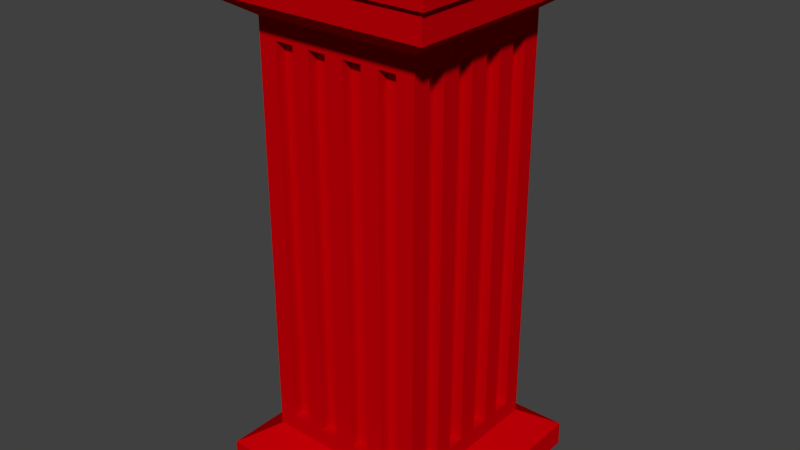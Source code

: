 # Source: stand.blend  (saved by Blender 2.79.0; exported with 4.5.12 LTS)
import bpy
from mathutils import Matrix  # noqa: F401  (used for matrix-valued properties, if any)

bpy.ops.wm.read_factory_settings(use_empty=True)
scene = bpy.context.scene
scene.name = 'Scene'

# ---- collections
col_collection_1 = bpy.data.collections.new('Collection 1'); scene.collection.children.link(col_collection_1)

# ---- materials (node trees are filled in below, after node groups)
mat_material = bpy.data.materials.new('Material')
mat_material.alpha_threshold = 0.0
mat_material.use_transparent_shadow = False
mat_material.diffuse_color = (0.5489, 0.0, 0.002265, 1.0)
mat_material.roughness = 0.5
mat_material.line_color = (0.0, 0.0, 0.0, 1.0)

# ---- material node trees

# ---- world
world_world = bpy.data.worlds.new('World'); scene.world = world_world
world_world.color = (0.05088, 0.05088, 0.05088)
world_world.use_sun_shadow = False
world_world.sun_shadow_jitter_overblur = 0.0
world_world.cycles.sampling_method = 'MANUAL'

# ---- meshes
me_cube = bpy.data.meshes.new('Cube')
me_cube.from_pydata([(1.0, 1.0, -1.0), (1.0, -1.0, -1.0), (-1.0, -1.0, -1.0), (-1.0, 1.0, -1.0), (1.0, 1.0, 1.0), (1.0, -1.0, 1.0), (-1.0, -1.0, 1.0), (-1.0, 1.0, 1.0), (1.0, 0.3473, -1.0), (-1.0, 0.3473, -1.0), (1.0, 0.3473, 1.0), (-1.0, 0.3473, 1.0), (1.0, -0.3306, -1.0), (1.0, -0.3306, 1.0), (-1.0, -0.3306, -1.0), (-1.0, -0.3306, 1.0), (-1.0, 0.7803, -1.0), (-1.0, 0.7803, 1.0), (1.0, 0.7803, -1.0), (1.0, 0.7803, 1.0), (1.0, 0.5638, -1.0), (1.0, 0.5638, 1.0), (-1.0, 0.5638, -1.0), (-1.0, 0.5638, 1.0), (1.0, -0.5537, -1.0), (1.0, -0.5538, 1.0), (-1.0, -0.5537, -1.0), (-1.0, -0.5537, 1.0), (1.0, -0.7769, -1.0), (1.0, -0.7769, 1.0), (-1.0, -0.7769, -1.0), (-1.0, -0.7769, 1.0), (-1.0, -0.1142, -1.0), (-1.0, -0.1142, 1.0), (1.0, -0.1142, -1.0), (1.0, -0.1142, 1.0), (-1.0, 0.1165, -1.0), (-1.0, 0.1165, 1.0), (1.0, 0.1165, -1.0), (1.0, 0.1165, 1.0), (0.351, 1.0, -1.0), (0.351, -1.0, -1.0), (0.351, 1.0, 1.0), (0.351, -1.0, 1.0), (1.399, -0.1606, -1.22), (-1.48, -0.4895, 1.236), (1.399, 1.399, -1.22), (1.476, 0.1713, 1.236), (1.476, 0.5123, 1.236), (-1.401, 0.7886, -1.22), (1.476, -1.479, 1.236), (-1.401, 0.4854, -1.22), (-1.401, -1.401, -1.22), (-0.4954, -1.479, 1.236), (-1.401, 0.1624, -1.22), (0.517, 1.477, 1.236), (0.517, -1.479, 1.236), (-1.401, -0.1606, -1.22), (1.399, 0.1624, -1.22), (-1.141, -1.479, 1.236), (-0.334, 1.0, -1.0), (-0.334, -1.0, -1.0), (-0.334, 1.0, 1.0), (-0.334, -1.0, 1.0), (-0.8017, -1.479, 1.236), (0.8363, -1.479, 1.236), (1.156, -1.479, 1.236), (0.8363, 1.477, 1.236), (1.156, 1.477, 1.236), (-0.4954, 1.477, 1.236), (-1.141, 1.477, 1.236), (-0.8017, 1.477, 1.236), (1.399, 0.4854, -1.22), (1.399, -1.401, -1.22), (-1.401, -0.776, -1.22), (-1.401, -1.088, -1.22), (-0.4691, -1.401, -1.22), (0.49, 1.399, -1.22), (0.49, -1.401, -1.22), (-1.08, -1.401, -1.22), (-0.7593, -1.401, -1.22), (0.7925, -1.401, -1.22), (1.095, -1.401, -1.22), (0.7925, 1.399, -1.22), (1.095, 1.399, -1.22), (-0.4691, 1.399, -1.22), (-1.08, 1.399, -1.22), (-0.7593, 1.399, -1.22), (0.7832, 1.0, -1.0), (0.7832, -1.0, -1.0), (0.7832, 1.0, 1.0), (0.7832, -1.0, 1.0), (-0.164, 1.477, 1.236), (0.1765, 1.477, 1.236), (-0.164, -1.479, 1.236), (0.1765, -1.479, 1.236), (0.1704, -1.427, 1.109), (0.1704, 1.425, 1.109), (-0.7733, -1.427, 1.109), (-0.7733, 1.425, 1.109), (0.5671, 1.0, -1.0), (0.5671, -1.0, -1.0), (0.5671, 1.0, 1.0), (0.5671, -1.0, 1.0), (1.115, -1.427, 1.109), (1.115, 1.425, 1.109), (-0.4778, -1.427, 1.109), (-0.1581, -1.427, 1.109), (-0.4778, 1.425, 1.109), (-0.1581, 1.425, 1.109), (0.4989, -1.427, 1.109), (0.807, -1.427, 1.109), (-0.1551, 1.399, -1.22), (0.1674, 1.399, -1.22), (-0.1551, -1.401, -1.22), (0.1674, -1.401, -1.22), (0.1674, -1.401, -1.1), (0.1674, 1.399, -1.1), (-0.7593, -1.401, -1.1), (-0.7593, 1.399, -1.1), (-0.5413, 1.0, -1.0), (-0.5413, -1.0, -1.0), (-0.5413, 1.0, 1.0), (-0.5413, -1.0, 1.0), (0.4989, 1.425, 1.109), (0.807, 1.425, 1.109), (1.424, 0.1654, 1.109), (-1.427, -0.1636, 1.109), (-1.427, -1.108, 1.109), (1.424, -0.7903, 1.109), (1.424, 1.112, 1.109), (1.424, 1.425, 1.109), (1.095, -1.401, -1.1), (1.095, 1.399, -1.1), (-0.4691, -1.401, -1.1), (-0.1551, -1.401, -1.1), (-0.4691, 1.399, -1.1), (-0.1551, 1.399, -1.1), (0.49, -1.401, -1.1), (0.7925, -1.401, -1.1), (-0.7706, 1.0, -1.0), (-0.7706, -1.0, -1.0), (-0.7706, 1.0, 1.0), (-0.7706, -1.0, 1.0), (-1.427, 0.803, 1.109), (-1.427, -0.4722, 1.109), (-1.427, -0.7903, 1.109), (1.424, -0.4722, 1.109), (1.424, -0.1636, 1.109), (-1.427, 0.4943, 1.109), (-1.427, 0.1654, 1.109), (1.424, 0.4943, 1.109), (0.49, 1.399, -1.1), (0.7925, 1.399, -1.1), (1.399, 0.1624, -1.1), (-1.401, -0.1606, -1.1), (-1.401, -1.088, -1.1), (1.399, -0.776, -1.1), (1.399, 1.092, -1.1), (1.399, 1.399, -1.1), (-1.401, 0.7886, -1.1), (-1.401, -0.4636, -1.1), (-1.401, -0.776, -1.1), (1.399, -0.4636, -1.1), (1.399, -0.1606, -1.1), (-1.401, 0.4854, -1.1), (-1.401, 0.1624, -1.1), (1.399, 0.4854, -1.1), (-0.1098, 1.0, -1.0), (-0.1098, -1.0, -1.0), (-0.1098, 1.0, 1.0), (-0.1098, -1.0, 1.0), (1.424, 0.803, 1.109), (-1.427, 1.112, 1.109), (-1.427, -1.427, 1.109), (-1.1, -1.427, 1.109), (-1.427, 1.425, 1.109), (-1.1, 1.425, 1.109), (1.424, -1.427, 1.109), (1.424, -1.108, 1.109), (1.399, 0.7886, -1.1), (-1.401, 1.092, -1.1), (-1.401, -1.401, -1.1), (-1.08, -1.401, -1.1), (-1.401, 1.399, -1.1), (-1.08, 1.399, -1.1), (1.399, -1.401, -1.1), (1.399, -1.088, -1.1), (0.1206, 1.0, -1.0), (0.1206, -1.0, -1.0), (0.1206, 1.0, 1.0), (0.1206, -1.0, 1.0), (-1.401, 1.399, -1.22), (-1.401, 1.092, -1.22), (1.399, 0.7886, -1.22), (1.399, 1.092, -1.22), (1.399, -0.4636, -1.22), (1.399, -1.088, -1.22), (1.399, -0.776, -1.22), (-1.401, -0.4636, -1.22), (1.0, 1.0, 0.912), (1.0, -1.0, 0.912), (-1.0, -1.0, 0.912), (-1.0, 1.0, 0.912), (-1.0, 0.3473, 0.912), (1.0, 0.3473, 0.912), (-1.0, -0.3306, 0.912), (1.0, -0.3306, 0.912), (1.0, 0.7803, 0.912), (-1.0, 0.7803, 0.912), (-1.0, 0.5638, 0.912), (1.0, 0.5638, 0.912), (-1.0, -0.5537, 0.912), (1.0, -0.5537, 0.912), (-1.0, -0.7769, 0.912), (1.0, -0.7769, 0.912), (1.0, -0.1142, 0.912), (-1.0, -0.1142, 0.912), (1.0, 0.1165, 0.912), (-1.0, 0.1165, 0.912), (0.351, 1.0, 0.912), (0.351, -1.0, 0.912), (-0.334, 1.0, 0.912), (-0.334, -1.0, 0.912), (0.7832, -1.0, 0.912), (0.7832, 1.0, 0.912), (0.5671, -1.0, 0.912), (0.5671, 1.0, 0.912), (-0.5413, 1.0, 0.912), (-0.5413, -1.0, 0.912), (-0.7706, 1.0, 0.912), (-0.7706, -1.0, 0.912), (-0.1098, -1.0, 0.912), (-0.1098, 1.0, 0.912), (0.1206, 1.0, 0.912), (0.1206, -1.0, 0.912), (-1.0, 0.3473, -0.9151), (1.0, 0.3473, -0.9151), (-1.0, -0.3306, -0.9151), (1.0, -0.3306, -0.9151), (1.0, 0.7803, -0.9151), (-1.0, 0.7803, -0.9151), (-1.0, 0.5638, -0.9151), (1.0, 0.5638, -0.9151), (-1.0, -0.5537, -0.9151), (1.0, -0.5537, -0.9151), (-1.0, -0.7769, -0.9151), (1.0, -0.7769, -0.9151), (1.0, -0.1142, -0.9151), (-1.0, -0.1142, -0.9151), (1.0, 0.1165, -0.9151), (-1.0, 0.1165, -0.9151), (0.351, -1.0, -0.9151), (-0.334, -1.0, -0.9151), (0.7832, -1.0, -0.9151), (0.5671, -1.0, -0.9151), (-0.5413, -1.0, -0.9151), (-0.7706, -1.0, -0.9151), (-0.1098, -1.0, -0.9151), (0.1206, -1.0, -0.9151), (1.0, 1.0, -0.9151), (1.0, -1.0, -0.9151), (-1.0, -1.0, -0.9151), (-1.0, 1.0, -0.9151), (0.351, 1.0, -0.9151), (-0.334, 1.0, -0.9151), (0.7832, 1.0, -0.9151), (0.5671, 1.0, -0.9151), (-0.5413, 1.0, -0.9151), (-0.7706, 1.0, -0.9151), (-0.1098, 1.0, -0.9151), (0.1206, 1.0, -0.9151), (0.351, -0.875, 0.912), (0.1206, -0.875, 0.912), (-0.5413, -0.875, 0.912), (-0.7706, -0.875, 0.912), (0.7832, -0.875, 0.912), (0.5671, -0.875, 0.912), (-0.1098, -0.875, 0.912), (-0.334, -0.875, 0.912), (0.351, -0.875, -0.9151), (-0.334, -0.875, -0.9151), (0.7832, -0.875, -0.9151), (0.5671, -0.875, -0.9151), (-0.5413, -0.875, -0.9151), (-0.7706, -0.875, -0.9151), (-0.1098, -0.875, -0.9151), (0.1206, -0.875, -0.9151), (-0.875, -0.3306, 0.912), (-0.875, -0.1142, 0.912), (-0.875, -0.7769, 0.912), (-0.875, -0.5537, 0.912), (-0.875, 0.5638, 0.912), (-0.875, 0.7803, 0.912), (-0.875, 0.1165, 0.912), (-0.875, 0.3473, 0.912), (-0.875, 0.3473, -0.9151), (-0.875, -0.3306, -0.9151), (-0.875, 0.7803, -0.9151), (-0.875, 0.5638, -0.9151), (-0.875, -0.5537, -0.9151), (-0.875, -0.7769, -0.9151), (-0.875, -0.1142, -0.9151), (-0.875, 0.1165, -0.9151), (0.351, 0.875, -0.9151), (0.351, 0.875, 0.912), (-0.334, 0.875, -0.9151), (-0.334, 0.875, 0.912), (0.7832, 0.875, -0.9151), (0.7832, 0.875, 0.912), (0.5671, 0.875, -0.9151), (0.5671, 0.875, 0.912), (-0.5413, 0.875, -0.9151), (-0.5413, 0.875, 0.912), (-0.7706, 0.875, -0.9151), (-0.7706, 0.875, 0.912), (-0.1098, 0.875, -0.9151), (-0.1098, 0.875, 0.912), (0.1206, 0.875, -0.9151), (0.1206, 0.875, 0.912), (0.875, 0.3473, 0.912), (0.875, 0.1165, 0.912), (0.875, -0.5537, 0.912), (0.875, -0.7769, 0.912), (0.875, 0.7803, 0.912), (0.875, 0.5638, 0.912), (0.875, -0.1142, 0.912), (0.875, -0.3306, 0.912), (0.875, 0.3473, -0.9151), (0.875, -0.3306, -0.9151), (0.875, 0.7803, -0.9151), (0.875, 0.5638, -0.9151), (0.875, -0.5537, -0.9151), (0.875, -0.7769, -0.9151), (0.875, -0.1142, -0.9151), (0.875, 0.1165, -0.9151), (-1.48, -0.1697, 1.236), (-1.48, -1.479, 1.236), (-1.48, -1.149, 1.236), (-1.48, -0.8192, 1.236), (-1.48, 0.5123, 1.236), (-1.48, 0.8323, 1.236), (1.476, 1.477, 1.236), (1.476, 1.152, 1.236), (1.476, -0.4895, 1.236), (1.476, -0.8192, 1.236), (-1.48, 0.1713, 1.236), (1.476, -0.1697, 1.236), (1.476, -1.149, 1.236), (1.476, 0.8323, 1.236), (-1.48, 1.152, 1.236), (-1.48, 1.477, 1.236), (-1.48, -0.8192, 1.292), (-1.48, -0.4895, 1.292), (-1.48, 1.152, 1.292), (-1.48, 1.477, 1.292), (-1.141, -1.479, 1.292), (-1.48, -1.479, 1.292), (-0.164, -1.479, 1.292), (-0.4954, -1.479, 1.292), (0.8363, 1.477, 1.292), (0.517, 1.477, 1.292), (1.476, 1.152, 1.292), (1.476, 0.8323, 1.292), (1.476, 0.5123, 1.292), (1.476, -1.149, 1.292), (1.476, -1.479, 1.292), (-1.48, -0.1697, 1.292), (-1.48, 0.1713, 1.292), (1.476, 1.477, 1.292), (-0.8017, -1.479, 1.292), (0.517, -1.479, 1.292), (0.1765, -1.479, 1.292), (1.156, 1.477, 1.292), (0.1765, 1.477, 1.292), (-0.164, 1.477, 1.292), (-0.4954, 1.477, 1.292), (-0.8017, 1.477, 1.292), (0.8363, -1.479, 1.292), (-1.48, 0.5123, 1.292), (-1.48, 0.8323, 1.292), (1.476, 0.1713, 1.292), (-1.48, -1.149, 1.292), (1.476, -0.4895, 1.292), (1.476, -0.8192, 1.292), (1.156, -1.479, 1.292), (-1.141, 1.477, 1.292), (1.476, -0.1697, 1.292), (-1.1, 1.425, 1.235), (1.424, -1.108, 1.235), (1.424, 1.425, 1.235), (-1.427, 1.425, 1.235), (-1.427, -0.7903, 1.235), (-1.427, -1.108, 1.235), (1.424, 0.803, 1.235), (-1.427, -0.1636, 1.235), (-1.1, -1.427, 1.235), (-1.427, -0.4722, 1.235), (0.1704, 1.425, 1.235), (1.424, -0.7903, 1.235), (-1.427, 0.803, 1.235), (-1.427, 0.4943, 1.235), (-0.1581, -1.427, 1.235), (1.115, -1.427, 1.235), (-1.427, -1.427, 1.235), (1.424, 0.4943, 1.235), (-0.4778, 1.425, 1.235), (-0.4778, -1.427, 1.235), (0.4989, -1.427, 1.235), (1.115, 1.425, 1.235), (1.424, -0.4722, 1.235), (1.424, -0.1636, 1.235), (0.807, 1.425, 1.235), (0.807, -1.427, 1.235), (-0.1581, 1.425, 1.235), (-0.7733, -1.427, 1.235), (1.424, -1.427, 1.235), (1.424, 1.112, 1.235), (0.4989, 1.425, 1.235), (-1.427, 1.112, 1.235), (-0.7733, 1.425, 1.235), (0.1704, -1.427, 1.235), (-1.427, 0.1654, 1.235), (1.424, 0.1654, 1.235)], [], [(103, 91, 104, 111), (18, 20, 180, 158), (215, 29, 5, 201), (231, 143, 6, 202), (209, 17, 7, 203), (269, 140, 3, 263), (219, 37, 11, 204), (211, 21, 10, 205), (20, 8, 167, 180), (31, 6, 174, 128), (212, 27, 15, 206), (216, 35, 13, 207), (9, 22, 160, 165), (29, 25, 129, 179), (43, 103, 111, 110), (169, 61, 134, 135), (200, 4, 19, 208), (210, 23, 17, 209), (204, 11, 23, 210), (23, 11, 149, 144), (101, 41, 138, 139), (208, 19, 21, 211), (214, 31, 27, 212), (207, 13, 25, 213), (24, 28, 187, 157), (10, 21, 172, 151), (202, 6, 31, 214), (213, 25, 29, 215), (89, 101, 139, 132), (63, 171, 107, 106), (123, 63, 106, 98), (61, 121, 118, 134), (218, 39, 35, 216), (206, 15, 33, 217), (205, 10, 39, 218), (36, 9, 165, 166), (11, 37, 150, 149), (217, 33, 37, 219), (338, 337, 357, 382), (35, 39, 126, 148), (162, 161, 199, 74), (407, 402, 94, 53), (50, 348, 365, 366), (186, 132, 82, 73), (92, 69, 376, 375), (33, 15, 145, 127), (183, 182, 52, 79), (336, 45, 353, 367), (133, 159, 46, 84), (47, 48, 364, 381), (68, 67, 360, 373), (410, 411, 347, 344), (70, 351, 355, 386), (142, 7, 176, 177), (267, 100, 40, 264), (226, 103, 43, 221), (132, 139, 81, 82), (346, 336, 367, 368), (390, 409, 68, 342), (182, 156, 75, 52), (167, 154, 58, 72), (400, 401, 340, 341), (419, 400, 341, 350), (117, 152, 77, 113), (413, 403, 66, 65), (158, 180, 194, 195), (155, 166, 54, 57), (397, 392, 339, 45), (185, 119, 87, 86), (389, 399, 345, 348), (404, 396, 59, 337), (139, 138, 78, 81), (388, 391, 351, 70), (159, 158, 195, 46), (270, 168, 60, 265), (232, 171, 63, 223), (161, 155, 57, 199), (417, 390, 342, 343), (415, 407, 53, 64), (189, 169, 135, 116), (201, 5, 91, 224), (260, 0, 88, 266), (154, 164, 44, 58), (392, 393, 338, 339), (164, 163, 196, 44), (393, 404, 337, 338), (422, 395, 336, 346), (14, 32, 155, 161), (395, 397, 45, 336), (34, 12, 163, 164), (152, 153, 83, 77), (406, 420, 71, 69), (1, 89, 132, 186), (414, 406, 69, 92), (91, 5, 178, 104), (88, 0, 159, 133), (116, 135, 114, 115), (391, 419, 350, 351), (56, 65, 378, 371), (0, 18, 158, 159), (224, 91, 103, 226), (266, 88, 100, 267), (180, 167, 72, 194), (411, 423, 47, 347), (197, 73, 82, 81, 78, 115, 114, 76, 80, 79, 52, 75, 74, 199, 57, 54, 51, 49, 193, 192, 86, 87, 85, 112, 113, 77, 83, 84, 46, 195, 194, 72, 58, 44, 196, 198), (421, 408, 56, 95), (423, 405, 48, 47), (16, 3, 184, 181), (408, 413, 65, 56), (30, 26, 162, 156), (135, 134, 76, 114), (405, 394, 349, 48), (12, 24, 157, 163), (409, 412, 67, 68), (171, 191, 96, 107), (41, 189, 116, 138), (138, 116, 115, 78), (398, 414, 92, 93), (420, 388, 70, 71), (160, 181, 193, 49), (137, 117, 113, 112), (418, 398, 93, 55), (412, 418, 55, 67), (157, 187, 197, 198), (416, 389, 348, 50), (153, 133, 84, 83), (163, 157, 198, 196), (399, 410, 344, 345), (119, 136, 85, 87), (402, 421, 95, 94), (394, 417, 343, 349), (166, 165, 51, 54), (396, 415, 64, 59), (156, 162, 74, 75), (265, 60, 120, 268), (223, 63, 123, 229), (181, 184, 192, 193), (401, 422, 346, 340), (4, 90, 105, 131), (8, 38, 154, 167), (28, 1, 186, 187), (37, 33, 127, 150), (39, 10, 151, 126), (32, 36, 166, 155), (25, 13, 147, 129), (188, 40, 152, 117), (3, 140, 185, 184), (19, 4, 131, 130), (22, 16, 181, 160), (42, 190, 97, 124), (190, 170, 109, 97), (168, 188, 117, 137), (191, 43, 110, 96), (141, 2, 182, 183), (268, 120, 140, 269), (229, 123, 143, 231), (2, 30, 156, 182), (17, 23, 144, 173), (6, 143, 175, 174), (136, 137, 112, 85), (235, 191, 171, 232), (271, 188, 168, 270), (40, 100, 153, 152), (7, 17, 173, 176), (60, 168, 137, 136), (170, 62, 108, 109), (21, 19, 130, 172), (38, 34, 164, 154), (90, 102, 125, 105), (100, 88, 133, 153), (26, 14, 161, 162), (143, 123, 98, 175), (120, 60, 136, 119), (62, 122, 99, 108), (140, 120, 119, 185), (27, 31, 128, 146), (121, 141, 183, 118), (102, 42, 124, 125), (93, 92, 375, 374), (15, 27, 146, 145), (187, 186, 73, 197), (403, 416, 50, 66), (342, 68, 373, 369), (184, 185, 86, 192), (95, 56, 371, 372), (13, 35, 148, 147), (134, 118, 80, 76), (341, 340, 379, 380), (118, 183, 79, 80), (343, 342, 369, 362), (64, 53, 359, 370), (5, 29, 179, 178), (345, 344, 383, 384), (122, 142, 177, 99), (264, 40, 188, 271), (221, 43, 191, 235), (165, 160, 49, 51), (365, 384, 383, 387, 381, 364, 363, 362, 369, 373, 360, 361, 374, 375, 376, 377, 386, 355, 354, 380, 379, 368, 367, 353, 352, 382, 357, 356, 370, 359, 358, 372, 371, 378, 385, 366), (254, 224, 276, 282), (42, 220, 234, 190), (190, 234, 233, 170), (259, 235, 232, 258), (259, 252, 280, 287), (122, 228, 230, 142), (253, 223, 229, 256), (62, 222, 228, 122), (90, 225, 227, 102), (224, 226, 277, 276), (4, 200, 225, 90), (261, 201, 224, 254), (223, 253, 281, 279), (170, 233, 222, 62), (255, 226, 221, 252), (102, 227, 220, 42), (249, 217, 219, 251), (215, 247, 333, 323), (244, 246, 301, 300), (250, 218, 216, 248), (205, 218, 321, 320), (262, 202, 214, 246), (239, 207, 213, 245), (219, 204, 295, 294), (207, 239, 329, 327), (236, 204, 210, 242), (236, 251, 303, 296), (260, 200, 208, 240), (208, 211, 325, 324), (244, 212, 206, 238), (243, 211, 205, 237), (238, 206, 288, 297), (142, 230, 203, 7), (241, 209, 203, 263), (257, 231, 202, 262), (247, 215, 201, 261), (28, 247, 261, 1), (141, 257, 262, 2), (16, 241, 263, 3), (36, 251, 236, 9), (20, 243, 237, 8), (26, 244, 238, 14), (34, 248, 239, 12), (0, 260, 240, 18), (22, 242, 241, 16), (9, 236, 242, 22), (18, 240, 243, 20), (30, 246, 244, 26), (12, 239, 245, 24), (2, 262, 246, 30), (24, 245, 247, 28), (38, 250, 248, 34), (14, 238, 249, 32), (8, 237, 250, 38), (32, 249, 251, 36), (101, 255, 252, 41), (169, 258, 253, 61), (1, 261, 254, 89), (89, 254, 255, 101), (61, 253, 256, 121), (121, 256, 257, 141), (189, 259, 258, 169), (41, 252, 259, 189), (264, 271, 318, 304), (234, 271, 270, 233), (269, 230, 315, 314), (222, 265, 268, 228), (270, 265, 306, 316), (200, 260, 266, 225), (234, 220, 305, 319), (227, 267, 264, 220), (230, 269, 263, 203), (280, 272, 273, 287), (284, 274, 275, 285), (282, 276, 277, 283), (286, 278, 279, 281), (226, 255, 283, 277), (253, 258, 286, 281), (229, 231, 275, 274), (256, 229, 274, 284), (232, 223, 279, 278), (255, 254, 282, 283), (231, 257, 285, 275), (258, 232, 278, 286), (257, 256, 284, 285), (235, 259, 287, 273), (221, 235, 273, 272), (252, 221, 272, 280), (297, 288, 289, 302), (301, 290, 291, 300), (299, 292, 293, 298), (303, 294, 295, 296), (246, 214, 290, 301), (206, 217, 289, 288), (210, 209, 293, 292), (209, 241, 298, 293), (217, 249, 302, 289), (242, 210, 292, 299), (241, 242, 299, 298), (204, 236, 296, 295), (249, 238, 297, 302), (251, 219, 294, 303), (212, 244, 300, 291), (214, 212, 291, 290), (305, 304, 318, 319), (313, 312, 314, 315), (309, 308, 310, 311), (317, 316, 306, 307), (225, 266, 308, 309), (233, 270, 316, 317), (268, 269, 314, 312), (230, 228, 313, 315), (271, 234, 319, 318), (222, 233, 317, 307), (267, 227, 311, 310), (220, 264, 304, 305), (266, 267, 310, 308), (228, 268, 312, 313), (227, 225, 309, 311), (265, 222, 307, 306), (328, 320, 321, 335), (332, 322, 323, 333), (330, 324, 325, 331), (334, 326, 327, 329), (240, 208, 324, 330), (248, 216, 326, 334), (239, 248, 334, 329), (247, 245, 332, 333), (213, 215, 323, 322), (218, 250, 335, 321), (216, 207, 327, 326), (211, 243, 331, 325), (237, 205, 320, 328), (250, 237, 328, 335), (243, 240, 330, 331), (245, 213, 322, 332), (66, 50, 366, 385), (339, 338, 382, 352), (340, 346, 368, 379), (69, 71, 377, 376), (55, 93, 374, 361), (45, 339, 352, 353), (344, 347, 387, 383), (65, 66, 385, 378), (59, 64, 370, 356), (351, 350, 354, 355), (350, 341, 380, 354), (71, 70, 386, 377), (94, 95, 372, 358), (337, 59, 356, 357), (348, 345, 384, 365), (349, 343, 362, 363), (53, 94, 358, 359), (347, 47, 381, 387), (48, 349, 363, 364), (67, 55, 361, 360), (104, 178, 416, 403), (149, 150, 422, 401), (175, 98, 415, 396), (172, 130, 417, 394), (107, 96, 421, 402), (129, 147, 410, 399), (178, 179, 389, 416), (125, 124, 418, 412), (124, 97, 398, 418), (99, 177, 388, 420), (97, 109, 414, 398), (105, 125, 412, 409), (151, 172, 394, 405), (110, 111, 413, 408), (126, 151, 405, 423), (96, 110, 408, 421), (148, 126, 423, 411), (176, 173, 419, 391), (109, 108, 406, 414), (108, 99, 420, 406), (127, 145, 397, 395), (150, 127, 395, 422), (128, 174, 404, 393), (146, 128, 393, 392), (98, 106, 407, 415), (130, 131, 390, 417), (177, 176, 391, 388), (174, 175, 396, 404), (179, 129, 399, 389), (145, 146, 392, 397), (111, 104, 403, 413), (173, 144, 400, 419), (144, 149, 401, 400), (131, 105, 409, 390), (147, 148, 411, 410), (106, 107, 402, 407)])
me_cube.materials.append(mat_material)
me_cube.use_remesh_preserve_volume = False
me_cube.use_remesh_preserve_attributes = False
me_cube.use_mirror_vertex_groups = False
me_cube.update()

# ---- objects
ob_cube = bpy.data.objects.new('Cube', me_cube)

# ---- transforms, parenting, visibility, modifiers, constraints
ob_cube.location = (0.0, 0.0, 0.0)
ob_cube.scale = (0.4, 0.4, 1.0)
ob_cube.lock_rotations_4d = False
ob_cube.empty_display_type = 'ARROWS'
ob_cube.lineart.crease_threshold = 0.0

# ---- collection membership
col_collection_1.objects.link(ob_cube)

# ---- scene / render settings (as saved in the file)
scene.frame_start = 1; scene.frame_end = 250; scene.frame_set(1)
scene.render.engine = 'BLENDER_EEVEE_NEXT'
scene.render.resolution_percentage = 50
scene.render.dither_intensity = 0.0
scene.cycles.use_denoising = False
scene.cycles.samples = 128
scene.cycles.sampling_pattern = 'TABULATED_SOBOL'
scene.cycles.use_adaptive_sampling = False
scene.cycles.use_light_tree = False
scene.cycles.blur_glossy = 0.0
scene.cycles.sample_clamp_indirect = 0.0
scene.view_settings.view_transform = 'Standard'
bpy.context.view_layer.update()

# ---- added for rendering (the .blend has no active camera and no usable light): camera, sun
cam_auto = bpy.data.cameras.new('AutoCamera')
cam_auto.lens = 50.0
cam_auto.sensor_width = 36.0
cam_auto.clip_end = 1000.0
ob_auto_camera = bpy.data.objects.new('AutoCamera', cam_auto)
scene.collection.objects.link(ob_auto_camera)
ob_auto_camera.location = (2.79133, -3.35079, 2.26941)
ob_auto_camera.rotation_euler = (1.09748, -7.21219e-08, 0.694738)
scene.camera = ob_auto_camera
light_auto_sun = bpy.data.lights.new('AutoSun', 'SUN')
light_auto_sun.energy = 3.0
light_auto_sun.angle = 0.0523599
ob_auto_sun = bpy.data.objects.new('AutoSun', light_auto_sun)
scene.collection.objects.link(ob_auto_sun)
ob_auto_sun.rotation_euler = (0.872665, 0.174533, 0.523599)
bpy.context.view_layer.update()
